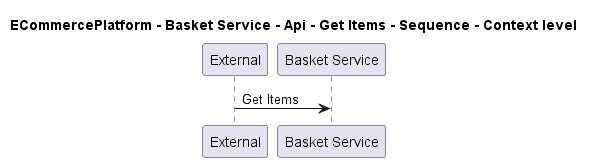

The diagram above was rendered by PlantUML. Its source (embedded in the PNG):
@startuml
!pragma layout smetana

title ECommercePlatform - Basket Service - Api - Get Items - Sequence - Context level

participant "External" as C4InterFlow.SoftwareSystems.ExternalSystem
participant "Basket Service" as ECommercePlatform.SoftwareSystems.BasketService

C4InterFlow.SoftwareSystems.ExternalSystem -> ECommercePlatform.SoftwareSystems.BasketService : Get Items


@enduml